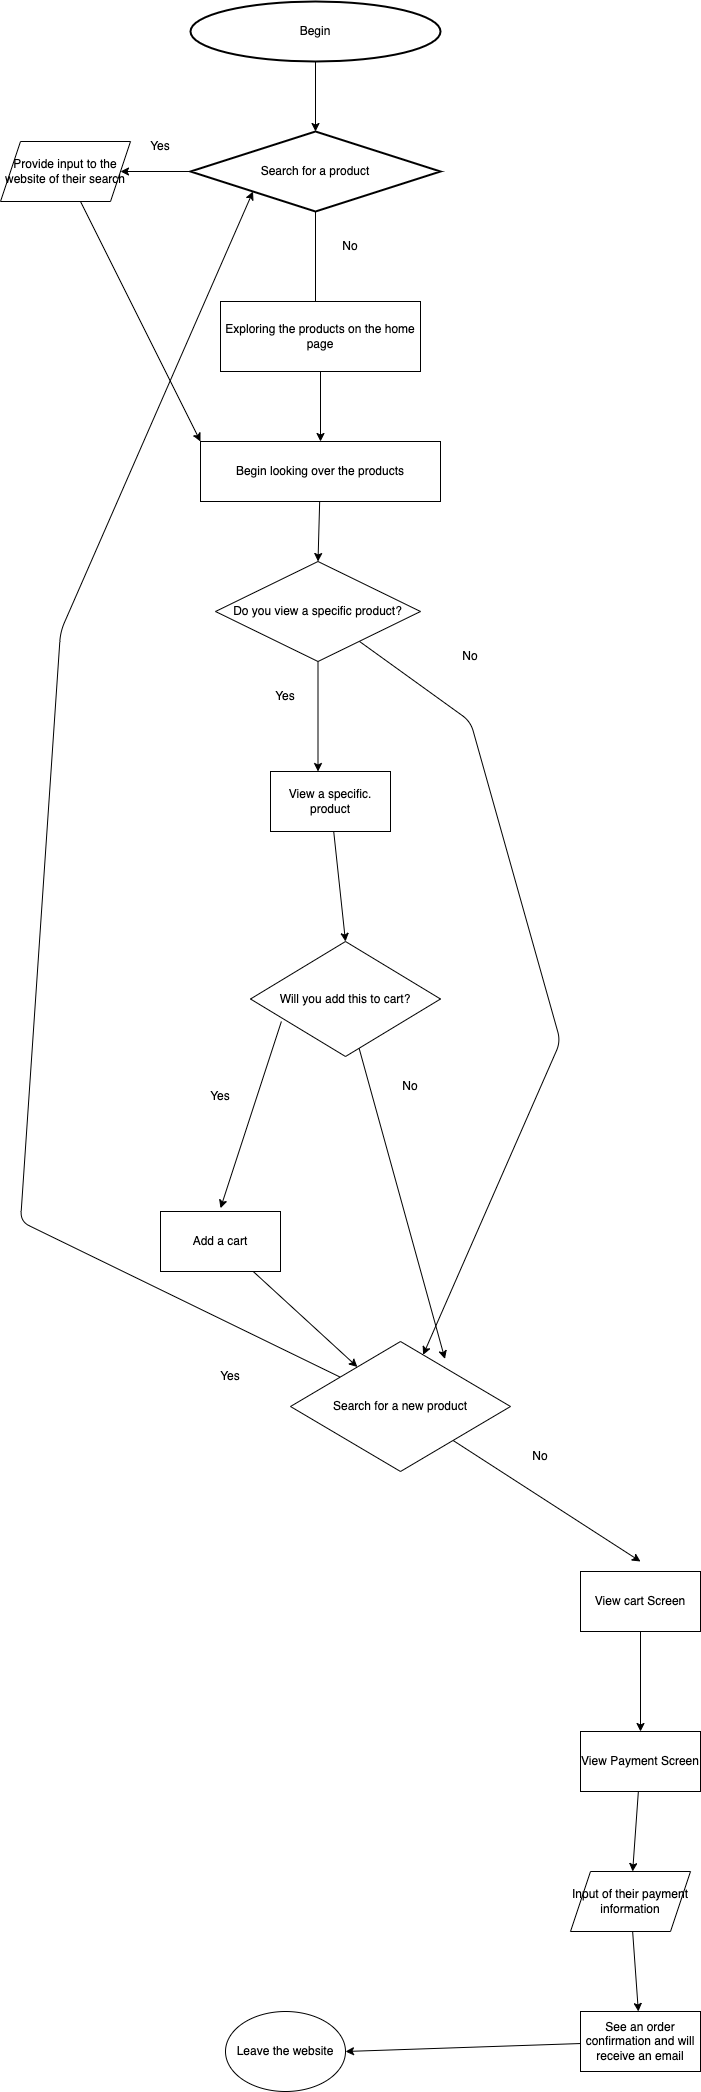

The diagram above was exported from draw.io. Its source (the exported page's mxGraphModel, read from the mxfile embedded in the PNG):
<mxGraphModel dx="1510" dy="1143" grid="1" gridSize="10" guides="1" tooltips="1" connect="1" arrows="1" fold="1" page="1" pageScale="1" pageWidth="850" pageHeight="1100" math="0" shadow="0">
  <root>
    <mxCell id="0" />
    <mxCell id="1" parent="0" />
    <mxCell id="5" value="" style="edgeStyle=none;html=1;" edge="1" parent="1" source="2" target="4">
      <mxGeometry relative="1" as="geometry" />
    </mxCell>
    <mxCell id="2" value="Begin" style="strokeWidth=2;html=1;shape=mxgraph.flowchart.start_1;whiteSpace=wrap;" vertex="1" parent="1">
      <mxGeometry x="260" y="40" width="250" height="60" as="geometry" />
    </mxCell>
    <mxCell id="6" style="edgeStyle=none;html=1;" edge="1" parent="1" source="4">
      <mxGeometry relative="1" as="geometry">
        <mxPoint x="190" y="210" as="targetPoint" />
      </mxGeometry>
    </mxCell>
    <mxCell id="7" style="edgeStyle=none;html=1;exitX=0.5;exitY=1;exitDx=0;exitDy=0;" edge="1" parent="1" source="4">
      <mxGeometry relative="1" as="geometry">
        <mxPoint x="385" y="349.9999999999999" as="targetPoint" />
      </mxGeometry>
    </mxCell>
    <mxCell id="4" value="Search for a product" style="rhombus;whiteSpace=wrap;html=1;strokeWidth=2;" vertex="1" parent="1">
      <mxGeometry x="260" y="170" width="250" height="80" as="geometry" />
    </mxCell>
    <mxCell id="8" value="Yes" style="text;html=1;strokeColor=none;fillColor=none;align=center;verticalAlign=middle;whiteSpace=wrap;rounded=0;" vertex="1" parent="1">
      <mxGeometry x="200" y="170" width="60" height="30" as="geometry" />
    </mxCell>
    <mxCell id="9" value="No" style="text;html=1;strokeColor=none;fillColor=none;align=center;verticalAlign=middle;whiteSpace=wrap;rounded=0;" vertex="1" parent="1">
      <mxGeometry x="390" y="270" width="60" height="30" as="geometry" />
    </mxCell>
    <mxCell id="20" style="edgeStyle=none;html=1;entryX=0;entryY=0;entryDx=0;entryDy=0;" edge="1" parent="1" source="10" target="18">
      <mxGeometry relative="1" as="geometry">
        <mxPoint x="127.44000000000005" y="328.0200000000002" as="targetPoint" />
      </mxGeometry>
    </mxCell>
    <mxCell id="10" value="Provide input to the website of their search" style="shape=parallelogram;perimeter=parallelogramPerimeter;whiteSpace=wrap;html=1;fixedSize=1;" vertex="1" parent="1">
      <mxGeometry x="70" y="180" width="130" height="60" as="geometry" />
    </mxCell>
    <mxCell id="15" style="edgeStyle=none;html=1;entryX=0.5;entryY=0;entryDx=0;entryDy=0;" edge="1" parent="1" source="11" target="18">
      <mxGeometry relative="1" as="geometry">
        <mxPoint x="390" y="470" as="targetPoint" />
      </mxGeometry>
    </mxCell>
    <mxCell id="11" value="Exploring the products on the home page" style="rounded=0;whiteSpace=wrap;html=1;" vertex="1" parent="1">
      <mxGeometry x="290" y="340" width="200" height="70" as="geometry" />
    </mxCell>
    <mxCell id="31" style="edgeStyle=none;html=1;" edge="1" parent="1" source="17" target="57">
      <mxGeometry relative="1" as="geometry">
        <mxPoint x="660" y="1410" as="targetPoint" />
        <Array as="points">
          <mxPoint x="540" y="760" />
          <mxPoint x="630" y="1080" />
        </Array>
      </mxGeometry>
    </mxCell>
    <mxCell id="32" style="edgeStyle=none;html=1;" edge="1" parent="1" source="17">
      <mxGeometry relative="1" as="geometry">
        <mxPoint x="387.5" y="810" as="targetPoint" />
      </mxGeometry>
    </mxCell>
    <mxCell id="17" value="Do you view a specific product?" style="rhombus;whiteSpace=wrap;html=1;" vertex="1" parent="1">
      <mxGeometry x="285" y="600" width="205" height="100" as="geometry" />
    </mxCell>
    <mxCell id="23" style="edgeStyle=none;html=1;entryX=0.5;entryY=0;entryDx=0;entryDy=0;" edge="1" parent="1" source="18" target="17">
      <mxGeometry relative="1" as="geometry" />
    </mxCell>
    <mxCell id="18" value="Begin looking over the products" style="rounded=0;whiteSpace=wrap;html=1;" vertex="1" parent="1">
      <mxGeometry x="270" y="480" width="240" height="60" as="geometry" />
    </mxCell>
    <mxCell id="26" value="Yes" style="text;html=1;strokeColor=none;fillColor=none;align=center;verticalAlign=middle;whiteSpace=wrap;rounded=0;" vertex="1" parent="1">
      <mxGeometry x="260" y="1120" width="60" height="30" as="geometry" />
    </mxCell>
    <mxCell id="33" value="Yes" style="text;html=1;strokeColor=none;fillColor=none;align=center;verticalAlign=middle;whiteSpace=wrap;rounded=0;" vertex="1" parent="1">
      <mxGeometry x="325" y="720" width="60" height="30" as="geometry" />
    </mxCell>
    <mxCell id="34" value="No" style="text;html=1;strokeColor=none;fillColor=none;align=center;verticalAlign=middle;whiteSpace=wrap;rounded=0;" vertex="1" parent="1">
      <mxGeometry x="510" y="680" width="60" height="30" as="geometry" />
    </mxCell>
    <mxCell id="51" value="" style="edgeStyle=none;html=1;" edge="1" parent="1" source="35" target="36">
      <mxGeometry relative="1" as="geometry">
        <Array as="points">
          <mxPoint x="415" y="980" />
        </Array>
      </mxGeometry>
    </mxCell>
    <mxCell id="35" value="View a specific. product" style="rounded=0;whiteSpace=wrap;html=1;" vertex="1" parent="1">
      <mxGeometry x="340" y="810" width="120" height="60" as="geometry" />
    </mxCell>
    <mxCell id="52" style="edgeStyle=none;html=1;entryX=0.702;entryY=0.134;entryDx=0;entryDy=0;entryPerimeter=0;" edge="1" parent="1" source="36" target="57">
      <mxGeometry relative="1" as="geometry">
        <mxPoint x="570" y="1220" as="targetPoint" />
      </mxGeometry>
    </mxCell>
    <mxCell id="36" value="Will you add this to cart?" style="rhombus;whiteSpace=wrap;html=1;" vertex="1" parent="1">
      <mxGeometry x="320" y="980" width="190" height="115" as="geometry" />
    </mxCell>
    <mxCell id="39" style="edgeStyle=none;html=1;" edge="1" parent="1">
      <mxGeometry relative="1" as="geometry">
        <mxPoint x="290" y="1246.72" as="targetPoint" />
        <mxPoint x="350.88709677419365" y="1059.9995698924731" as="sourcePoint" />
      </mxGeometry>
    </mxCell>
    <mxCell id="41" value="No" style="text;html=1;strokeColor=none;fillColor=none;align=center;verticalAlign=middle;whiteSpace=wrap;rounded=0;" vertex="1" parent="1">
      <mxGeometry x="450" y="1110" width="60" height="30" as="geometry" />
    </mxCell>
    <mxCell id="59" style="edgeStyle=none;html=1;" edge="1" parent="1" source="56" target="57">
      <mxGeometry relative="1" as="geometry" />
    </mxCell>
    <mxCell id="56" value="Add a cart" style="rounded=0;whiteSpace=wrap;html=1;" vertex="1" parent="1">
      <mxGeometry x="230" y="1250" width="120" height="60" as="geometry" />
    </mxCell>
    <mxCell id="60" style="edgeStyle=none;html=1;entryX=0;entryY=1;entryDx=0;entryDy=0;" edge="1" parent="1" source="57" target="4">
      <mxGeometry relative="1" as="geometry">
        <mxPoint x="240" y="1720" as="targetPoint" />
        <Array as="points">
          <mxPoint x="90" y="1260" />
          <mxPoint x="130" y="670" />
        </Array>
      </mxGeometry>
    </mxCell>
    <mxCell id="61" style="edgeStyle=none;html=1;" edge="1" parent="1" source="57">
      <mxGeometry relative="1" as="geometry">
        <mxPoint x="710" y="1600" as="targetPoint" />
      </mxGeometry>
    </mxCell>
    <mxCell id="57" value="Search for a new product" style="rhombus;whiteSpace=wrap;html=1;" vertex="1" parent="1">
      <mxGeometry x="360" y="1380" width="220" height="130" as="geometry" />
    </mxCell>
    <mxCell id="62" value="Yes" style="text;html=1;strokeColor=none;fillColor=none;align=center;verticalAlign=middle;whiteSpace=wrap;rounded=0;" vertex="1" parent="1">
      <mxGeometry x="270" y="1400" width="60" height="30" as="geometry" />
    </mxCell>
    <mxCell id="63" value="No" style="text;html=1;strokeColor=none;fillColor=none;align=center;verticalAlign=middle;whiteSpace=wrap;rounded=0;" vertex="1" parent="1">
      <mxGeometry x="580" y="1480" width="60" height="30" as="geometry" />
    </mxCell>
    <mxCell id="65" style="edgeStyle=none;html=1;" edge="1" parent="1" source="64">
      <mxGeometry relative="1" as="geometry">
        <mxPoint x="710" y="1770" as="targetPoint" />
      </mxGeometry>
    </mxCell>
    <mxCell id="64" value="View cart Screen" style="rounded=0;whiteSpace=wrap;html=1;" vertex="1" parent="1">
      <mxGeometry x="650" y="1610" width="120" height="60" as="geometry" />
    </mxCell>
    <mxCell id="69" style="edgeStyle=none;html=1;" edge="1" parent="1" source="67" target="68">
      <mxGeometry relative="1" as="geometry" />
    </mxCell>
    <mxCell id="67" value="View Payment Screen" style="rounded=0;whiteSpace=wrap;html=1;" vertex="1" parent="1">
      <mxGeometry x="650" y="1770" width="120" height="60" as="geometry" />
    </mxCell>
    <mxCell id="71" style="edgeStyle=none;html=1;" edge="1" parent="1" source="68" target="70">
      <mxGeometry relative="1" as="geometry" />
    </mxCell>
    <mxCell id="68" value="Input of their payment information" style="shape=parallelogram;perimeter=parallelogramPerimeter;whiteSpace=wrap;html=1;fixedSize=1;" vertex="1" parent="1">
      <mxGeometry x="640" y="1910" width="120" height="60" as="geometry" />
    </mxCell>
    <mxCell id="72" style="edgeStyle=none;html=1;entryX=1;entryY=0.5;entryDx=0;entryDy=0;" edge="1" parent="1" source="70" target="73">
      <mxGeometry relative="1" as="geometry">
        <mxPoint x="420" y="2090" as="targetPoint" />
      </mxGeometry>
    </mxCell>
    <mxCell id="70" value="See an order confirmation and will receive an email" style="rounded=0;whiteSpace=wrap;html=1;" vertex="1" parent="1">
      <mxGeometry x="650" y="2050" width="120" height="60" as="geometry" />
    </mxCell>
    <mxCell id="73" value="Leave the website" style="ellipse;whiteSpace=wrap;html=1;" vertex="1" parent="1">
      <mxGeometry x="295" y="2050" width="120" height="80" as="geometry" />
    </mxCell>
  </root>
</mxGraphModel>